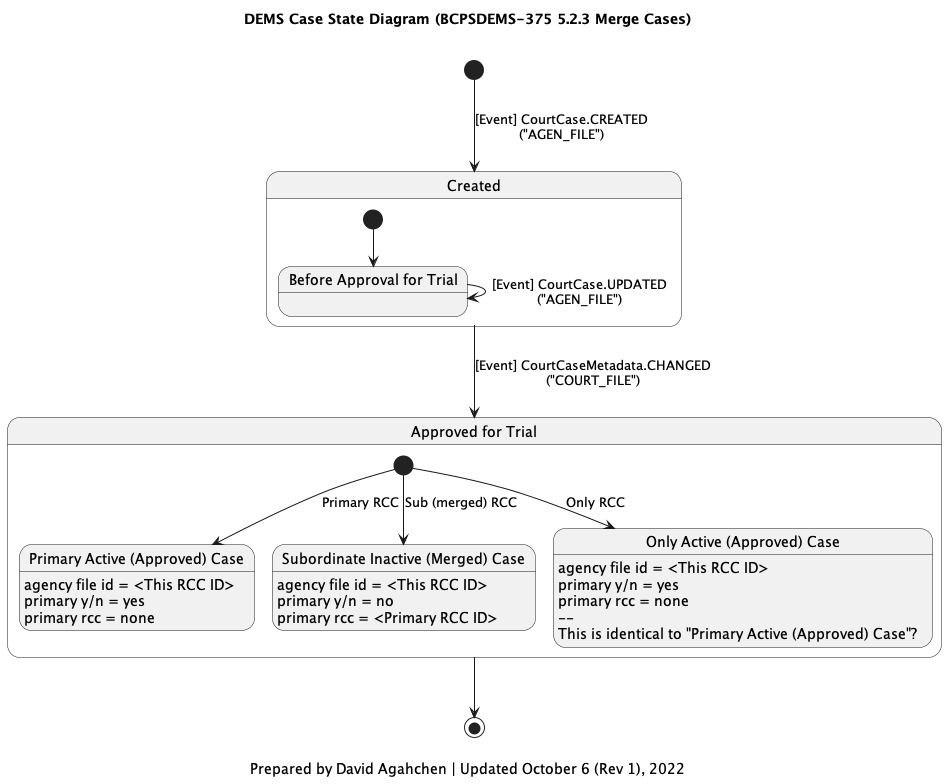

The diagram above was rendered by PlantUML. Its source (embedded in the PNG):
@startuml
'https://plantuml.com/state-diagram

title
DEMS Case State Diagram (BCPSDEMS-375 5.2.3 Merge Cases)

end title

[*] --> created : [Event] CourtCase.CREATED\n("AGEN_FILE")
state "Created" as created {
  state "Before Approval for Trial" as preapproval
  [*] --> preapproval
  preapproval --> preapproval : [Event] CourtCase.UPDATED\n("AGEN_FILE")
}
created --> approved : [Event] CourtCaseMetadata.CHANGED\n("COURT_FILE")
state "Approved for Trial" as approved {
  [*] --> approved_primary : Primary RCC
  [*] --> approved_sub : Sub (merged) RCC
  [*] --> approved_only : Only RCC
  state "Primary Active (Approved) Case" as approved_primary {
    approved_primary : agency file id = <This RCC ID>
    approved_primary : primary y/n = yes
    approved_primary : primary rcc = none
  }
  state "Subordinate Inactive (Merged) Case" as approved_sub {
    approved_sub : agency file id = <This RCC ID>
    approved_sub : primary y/n = no
    approved_sub : primary rcc = <Primary RCC ID>
  }
  state "Only Active (Approved) Case" as approved_only {
    approved_only : agency file id = <This RCC ID>
    approved_only : primary y/n = yes
    approved_only : primary rcc = none
    approved_only : --
    approved_only : This is identical to "Primary Active (Approved) Case"?
  }
}
approved --> [*]

caption

Prepared by David Agahchen | Updated October 6 (Rev 1), 2022
end caption
@enduml